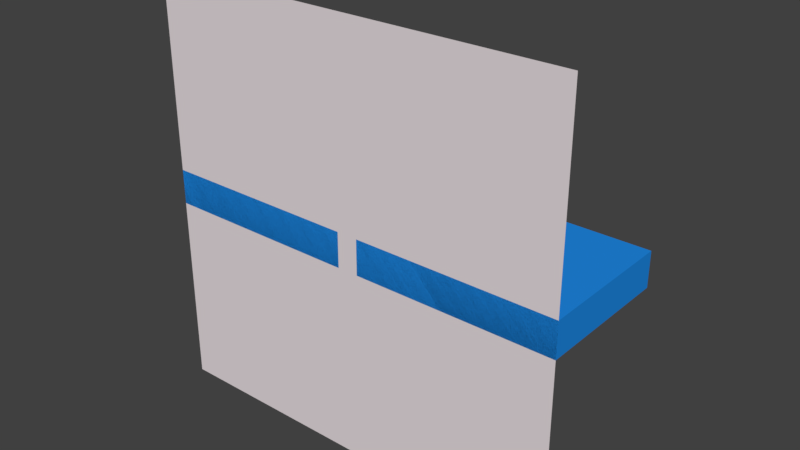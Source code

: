 # Source: 1_test_pasaje_estrecho.blend  (saved by Blender 2.77.0; exported with 4.5.12 LTS)
import bpy
from mathutils import Matrix  # noqa: F401  (used for matrix-valued properties, if any)

bpy.ops.wm.read_factory_settings(use_empty=True)
scene = bpy.context.scene
scene.name = 'Scene'

# ---- collections
col_collection_1 = bpy.data.collections.new('Collection 1'); scene.collection.children.link(col_collection_1)

# ---- materials (node trees are filled in below, after node groups)
mat_material = bpy.data.materials.new('Material')
mat_material.alpha_threshold = 0.0
mat_material.use_transparent_shadow = False
mat_material.diffuse_color = (0.01492, 0.2593, 0.8, 1.0)
mat_material.roughness = 0.5
mat_material_001 = bpy.data.materials.new('Material.001')
mat_material_001.alpha_threshold = 0.0
mat_material_001.use_transparent_shadow = False
mat_material_001.diffuse_color = (0.8, 0.7258, 0.7481, 1.0)
mat_material_001.roughness = 0.5

# ---- material node trees

# ---- world
world_world = bpy.data.worlds.new('World'); scene.world = world_world
world_world.color = (0.05088, 0.05088, 0.05088)
world_world.use_sun_shadow = False
world_world.sun_shadow_jitter_overblur = 0.0
world_world.cycles.sampling_method = 'MANUAL'

# ---- meshes
me_cube_001 = bpy.data.meshes.new('Cube.001')
me_cube_001.from_pydata([(-1.0, -1.0, 1.0), (-1.0, 1.0, 1.0), (-1.0, 1.0, -1.0), (-1.0, -1.0, -1.0), (1.0, -1.0, 1.0), (0.05, -1.0, 1.0), (0.05, -1.0, -0.9), (0.03333, -1.0, -0.9), (-0.03333, -1.0, -0.9), (-0.05, -1.0, -0.9), (-0.05, -1.0, 1.0), (1.0, -1.0, -1.0), (-0.05, 1.0, 1.0), (-0.05, 1.0, -0.9), (-0.03333, 1.0, -0.9), (0.03333, 1.0, -0.9), (0.05, 1.0, -0.9), (0.05, 1.0, 1.0), (1.0, 1.0, 1.0), (1.0, 1.0, -1.0)], [], [(0, 1, 2, 3), (4, 5, 6, 7, 8, 9, 10, 0, 3, 11), (12, 1, 0, 10), (1, 12, 13, 14, 15, 16, 17, 18, 19, 2), (3, 2, 19, 11), (18, 4, 11, 19), (5, 4, 18, 17), (15, 14, 8, 7), (13, 12, 10, 9), (13, 9, 8, 14), (16, 15, 7, 6), (6, 5, 17, 16)])
me_cube_001.materials.append(mat_material)
me_cube_001.use_remesh_preserve_volume = False
me_cube_001.use_remesh_preserve_attributes = False
me_cube_001.use_mirror_vertex_groups = False
me_cube_001.update()
me_plane = bpy.data.meshes.new('Plane')
me_plane.from_pydata([(-30.0, -30.0, 0.0), (30.0, -30.0, 0.0), (-30.0, 30.0, 0.0), (30.0, 30.0, 0.0)], [], [(0, 1, 3, 2)])
me_plane.materials.append(mat_material_001)
me_plane.use_remesh_preserve_volume = False
me_plane.use_remesh_preserve_attributes = False
me_plane.use_mirror_vertex_groups = False
me_plane.update()

# ---- objects
ob_pared = bpy.data.objects.new('Pared', me_cube_001)
ob_suelo = bpy.data.objects.new('Suelo', me_plane)

# ---- transforms, parenting, visibility, modifiers, constraints
ob_pared.location = (0.0, 10.0, 0.0)
ob_pared.rotation_euler = (1.571, 0.0, 0.0)
ob_pared.scale = (30.0, 2.5, 10.0)
ob_pared.lineart.crease_threshold = 0.0
ob_suelo.location = (0.0, 0.0, 0.0)
ob_suelo.rotation_euler = (1.571, 0.0, 0.0)
ob_suelo.lock_location = (True, True, True)
ob_suelo.lineart.crease_threshold = 0.0

# ---- collection membership
col_collection_1.objects.link(ob_pared)
col_collection_1.objects.link(ob_suelo)

# ---- scene / render settings (as saved in the file)
scene.frame_start = 1; scene.frame_end = 250; scene.frame_set(1)
scene.render.engine = 'BLENDER_EEVEE_NEXT'
scene.render.resolution_percentage = 50
scene.render.dither_intensity = 0.0
scene.cycles.use_denoising = False
scene.cycles.samples = 128
scene.cycles.sampling_pattern = 'TABULATED_SOBOL'
scene.cycles.light_sampling_threshold = 0.0
scene.cycles.use_adaptive_sampling = False
scene.cycles.use_light_tree = False
scene.cycles.blur_glossy = 0.0
scene.cycles.sample_clamp_indirect = 0.0
scene.view_settings.view_transform = 'Standard'
bpy.context.view_layer.update()

# ---- added for rendering (the .blend has no active camera and no usable light): camera, sun
cam_auto = bpy.data.cameras.new('AutoCamera')
cam_auto.lens = 50.0
cam_auto.sensor_width = 36.0
cam_auto.clip_end = 1415.56
ob_auto_camera = bpy.data.objects.new('AutoCamera', cam_auto)
scene.collection.objects.link(ob_auto_camera)
ob_auto_camera.location = (80.6592, -86.7911, 64.5274)
ob_auto_camera.rotation_euler = (1.09748, -7.21219e-08, 0.694738)
scene.camera = ob_auto_camera
light_auto_sun = bpy.data.lights.new('AutoSun', 'SUN')
light_auto_sun.energy = 3.0
light_auto_sun.angle = 0.0523599
ob_auto_sun = bpy.data.objects.new('AutoSun', light_auto_sun)
scene.collection.objects.link(ob_auto_sun)
ob_auto_sun.rotation_euler = (0.872665, 0.174533, 0.523599)
bpy.context.view_layer.update()
